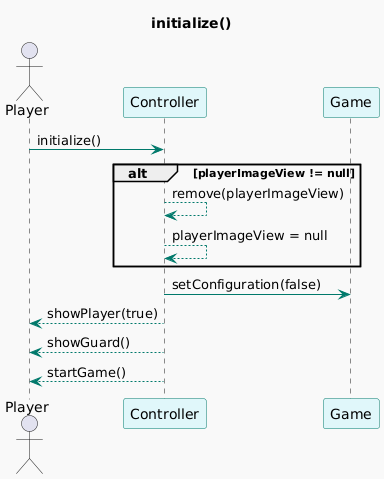

The diagram above was rendered by PlantUML. Its source (embedded in the PNG):
@startuml
title initialize()

skinparam backgroundColor #f9f9f9
skinparam participantBackgroundColor #e0f7fa
skinparam participantBorderColor #00796b
skinparam sequenceArrowColor #00796b
skinparam sequenceBoxBackgroundColor #b2dfdb
skinparam sequenceBoxBorderColor #004d40
skinparam criticalBackgroundColor #ffcdd2
skinparam criticalBorderColor #b71c1c
skinparam altBackgroundColor #d1c4e9
skinparam altBorderColor #512da8

actor Player
participant Controller
participant Game

Player -> Controller : initialize()
alt playerImageView != null
    Controller --> Controller : remove(playerImageView)
    Controller --> Controller : playerImageView = null
end
Controller -> Game: setConfiguration(false)
Controller --> Player: showPlayer(true)
Controller --> Player: showGuard()
Controller --> Player: startGame()
@enduml